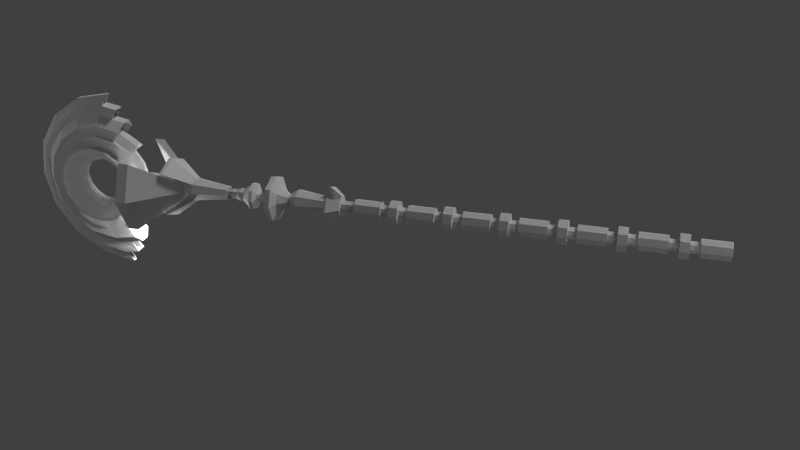 # Source: Strahlenkanone.blend  (saved by Blender 2.71.0; exported with 4.5.12 LTS)
import bpy
from mathutils import Matrix  # noqa: F401  (used for matrix-valued properties, if any)

bpy.ops.wm.read_factory_settings(use_empty=True)
scene = bpy.context.scene
scene.name = 'Scene'

# ---- collections
col_collection_1 = bpy.data.collections.new('Collection 1'); scene.collection.children.link(col_collection_1)

# ---- world
world_world = bpy.data.worlds.new('World'); scene.world = world_world
world_world.color = (0.05088, 0.05088, 0.05088)
world_world.use_sun_shadow = False
world_world.sun_shadow_jitter_overblur = 0.0
world_world.cycles.sampling_method = 'MANUAL'
world_world.cycles.sample_map_resolution = 256

# ---- cameras
cam_camera = bpy.data.cameras.new('Camera')
cam_camera.clip_end = 100.0
cam_camera.lens = 35.0
cam_camera.sensor_width = 32.0
cam_camera.sensor_height = 18.0
cam_camera.ortho_scale = 7.314
cam_camera.dof.focus_distance = 0.0
cam_camera.dof.aperture_fstop = 128.0

# ---- lights
light_lamp_010 = bpy.data.lights.new('Lamp.010', 'POINT')
light_lamp_010.transmission_factor = 0.0
light_lamp_010.cutoff_distance = 30.0
light_lamp_010.energy = 100.0
light_lamp_010.shadow_buffer_clip_start = 1.001
light_lamp_010.shadow_soft_size = 0.1
light_lamp_010.shadow_maximum_resolution = 0.006
light_lamp_010.use_absolute_resolution = True
light_lamp_010.cycles.use_multiple_importance_sampling = False
light_lamp_009 = bpy.data.lights.new('Lamp.009', 'POINT')
light_lamp_009.transmission_factor = 0.0
light_lamp_009.cutoff_distance = 30.0
light_lamp_009.energy = 100.0
light_lamp_009.shadow_buffer_clip_start = 1.001
light_lamp_009.shadow_soft_size = 0.1
light_lamp_009.shadow_maximum_resolution = 0.006
light_lamp_009.use_absolute_resolution = True
light_lamp_009.cycles.use_multiple_importance_sampling = False
light_lamp_008 = bpy.data.lights.new('Lamp.008', 'POINT')
light_lamp_008.transmission_factor = 0.0
light_lamp_008.cutoff_distance = 30.0
light_lamp_008.energy = 100.0
light_lamp_008.shadow_buffer_clip_start = 1.001
light_lamp_008.shadow_soft_size = 0.1
light_lamp_008.shadow_maximum_resolution = 0.006
light_lamp_008.use_absolute_resolution = True
light_lamp_008.cycles.use_multiple_importance_sampling = False
light_lamp_007 = bpy.data.lights.new('Lamp.007', 'POINT')
light_lamp_007.transmission_factor = 0.0
light_lamp_007.cutoff_distance = 30.0
light_lamp_007.energy = 100.0
light_lamp_007.shadow_buffer_clip_start = 1.001
light_lamp_007.shadow_soft_size = 0.1
light_lamp_007.shadow_maximum_resolution = 0.006
light_lamp_007.use_absolute_resolution = True
light_lamp_007.cycles.use_multiple_importance_sampling = False
light_lamp_006 = bpy.data.lights.new('Lamp.006', 'POINT')
light_lamp_006.transmission_factor = 0.0
light_lamp_006.cutoff_distance = 30.0
light_lamp_006.energy = 100.0
light_lamp_006.shadow_buffer_clip_start = 1.001
light_lamp_006.shadow_soft_size = 0.1
light_lamp_006.shadow_maximum_resolution = 0.006
light_lamp_006.use_absolute_resolution = True
light_lamp_006.cycles.use_multiple_importance_sampling = False
light_lamp_005 = bpy.data.lights.new('Lamp.005', 'POINT')
light_lamp_005.transmission_factor = 0.0
light_lamp_005.cutoff_distance = 30.0
light_lamp_005.energy = 100.0
light_lamp_005.shadow_buffer_clip_start = 1.001
light_lamp_005.shadow_soft_size = 0.1
light_lamp_005.shadow_maximum_resolution = 0.006
light_lamp_005.use_absolute_resolution = True
light_lamp_005.cycles.use_multiple_importance_sampling = False
light_lamp_004 = bpy.data.lights.new('Lamp.004', 'POINT')
light_lamp_004.transmission_factor = 0.0
light_lamp_004.cutoff_distance = 30.0
light_lamp_004.energy = 100.0
light_lamp_004.shadow_buffer_clip_start = 1.001
light_lamp_004.shadow_soft_size = 0.1
light_lamp_004.shadow_maximum_resolution = 0.006
light_lamp_004.use_absolute_resolution = True
light_lamp_004.cycles.use_multiple_importance_sampling = False
light_lamp_003 = bpy.data.lights.new('Lamp.003', 'POINT')
light_lamp_003.transmission_factor = 0.0
light_lamp_003.cutoff_distance = 30.0
light_lamp_003.energy = 100.0
light_lamp_003.shadow_buffer_clip_start = 1.001
light_lamp_003.shadow_soft_size = 0.1
light_lamp_003.shadow_maximum_resolution = 0.006
light_lamp_003.use_absolute_resolution = True
light_lamp_003.cycles.use_multiple_importance_sampling = False
light_lamp_002 = bpy.data.lights.new('Lamp.002', 'SUN')
light_lamp_002.transmission_factor = 0.0
light_lamp_002.cutoff_distance = 30.0
light_lamp_002.angle = 0.1993
light_lamp_002.energy = 1.0
light_lamp_002.shadow_buffer_clip_start = 1.001
light_lamp_002.shadow_soft_size = 0.1
light_lamp_002.shadow_cascade_max_distance = 1000.0
light_lamp_002.cycles.use_multiple_importance_sampling = False
light_lamp_001 = bpy.data.lights.new('Lamp.001', 'POINT')
light_lamp_001.transmission_factor = 0.0
light_lamp_001.cutoff_distance = 30.0
light_lamp_001.energy = 100.0
light_lamp_001.shadow_buffer_clip_start = 1.001
light_lamp_001.shadow_soft_size = 0.1
light_lamp_001.shadow_maximum_resolution = 0.006
light_lamp_001.use_absolute_resolution = True
light_lamp_001.cycles.use_multiple_importance_sampling = False
light_lamp = bpy.data.lights.new('Lamp', 'POINT')
light_lamp.transmission_factor = 0.0
light_lamp.cutoff_distance = 30.0
light_lamp.energy = 100.0
light_lamp.shadow_buffer_clip_start = 1.001
light_lamp.shadow_soft_size = 0.1
light_lamp.shadow_maximum_resolution = 0.006
light_lamp.use_absolute_resolution = True
light_lamp.cycles.use_multiple_importance_sampling = False

# ---- meshes
me_cube_001 = bpy.data.meshes.new('Cube.001')
me_cube_001.from_pydata([(1.926, 0.3381, 7.549), (1.926, 0.3381, 8.04), (1.926, -0.1524, 8.04), (1.926, -0.1524, 7.549), (1.926, -0.254, 7.795), (1.926, 0.09285, 7.448), (1.926, 0.09285, 8.142), (1.926, 0.4397, 7.795), (4.588, 0.1752, 7.712), (2.943, -0.02143, 7.909), (2.943, 0.2071, 7.909), (2.943, -0.06877, 7.795), (2.943, 0.09285, 7.633), (2.943, 0.2071, 7.681), (2.943, 0.09285, 7.956), (2.943, 0.2545, 7.795), (2.943, -0.02143, 7.68), (2.943, 0.006248, 7.881), (2.943, 0.2153, 7.795), (2.943, 0.1794, 7.881), (2.943, 0.09285, 7.917), (2.943, -0.02962, 7.795), (2.943, 0.006248, 7.708), (2.943, 0.09285, 7.672), (2.943, 0.1794, 7.708), (0.447, -1.324, 7.795), (0.447, -0.9091, 8.797), (0.447, -0.9091, 6.793), (0.447, 1.51, 7.795), (0.447, 1.095, 8.797), (0.447, 1.095, 6.793), (0.134, -0.9091, 8.797), (0.134, -1.324, 7.795), (0.134, -0.9091, 6.793), (0.134, 1.51, 7.795), (0.134, 1.095, 6.793), (0.134, 1.095, 8.797), (1.456, 0.3381, 8.04), (1.456, 0.3381, 7.549), (1.456, 0.4397, 7.795), (1.456, -0.1524, 7.549), (1.456, -0.254, 7.795), (1.456, -0.1524, 8.04), (1.138, 0.09285, 8.671), (1.138, -0.5268, 8.414), (1.138, -0.5268, 7.175), (1.138, 0.7125, 8.414), (1.138, 0.09285, 6.918), (1.138, 0.7125, 7.175), (1.237, 0.09285, 8.671), (1.237, 0.09285, 6.918), (1.237, -0.5268, 7.175), (1.237, -0.5268, 8.414), (1.237, 0.7125, 8.414), (1.237, 0.7125, 7.175), (1.627, 0.3381, 7.549), (1.627, 0.09285, 7.448), (1.627, 0.3381, 8.04), (1.627, 0.4397, 7.795), (1.627, -0.1524, 7.549), (1.627, -0.1524, 8.04), (1.627, 0.09285, 8.142), (1.627, -0.254, 7.795), (-0.2206, 0.3729, 7.795), (-0.06602, 0.09285, 8.142), (-0.06602, 0.09285, 7.448), (-0.2206, -0.1872, 7.795), (-0.2096, -0.1524, 7.549), (-0.2096, -0.1524, 8.04), (-0.2096, 0.3381, 8.04), (-0.2096, 0.3381, 7.549), (4.588, 0.1752, 7.877), (4.588, 0.01047, 7.877), (4.588, 0.01047, 7.712), (4.588, -0.02364, 7.795), (4.588, 0.09285, 7.678), (4.588, 0.09285, 7.911), (4.588, 0.2093, 7.795), (3.783, 0.3559, 8.058), (3.783, 0.4649, 7.795), (3.783, 0.3559, 7.532), (3.783, 0.09285, 7.423), (3.783, -0.1702, 7.532), (3.783, 0.09285, 8.167), (3.783, -0.1702, 8.058), (3.783, -0.2792, 7.795), (16.44, 0.207, 7.681), (16.44, 0.207, 7.909), (16.44, -0.02135, 7.909), (16.44, -0.02135, 7.681), (16.44, -0.06865, 7.795), (16.44, 0.09284, 7.633), (16.44, 0.1752, 7.712), (16.44, 0.09284, 7.956), (16.44, 0.2543, 7.795), (16.44, 0.1752, 7.877), (16.44, 0.01047, 7.877), (16.44, 0.01047, 7.712), (16.44, -0.02365, 7.795), (16.44, 0.09284, 7.678), (16.44, 0.09284, 7.911), (16.44, 0.2093, 7.795), (4.807, -0.02135, 7.909), (4.807, 0.09285, 7.956), (4.807, 0.09285, 7.633), (4.807, -0.02135, 7.681), (4.807, -0.06865, 7.795), (4.807, 0.207, 7.681), (4.807, 0.2543, 7.795), (4.807, 0.207, 7.909), (6.341, -0.02135, 7.909), (6.341, 0.09285, 7.633), (6.341, -0.06865, 7.795), (6.341, 0.2543, 7.795), (6.341, 0.09285, 7.956), (6.341, -0.02135, 7.681), (6.341, 0.207, 7.681), (6.341, 0.207, 7.909), (5.242, -0.02135, 7.909), (5.242, 0.09285, 7.633), (5.242, -0.06865, 7.795), (5.242, 0.2543, 7.795), (5.242, 0.09285, 7.956), (5.242, -0.02135, 7.681), (5.242, 0.207, 7.681), (5.242, 0.207, 7.909), (6.122, -0.05336, 7.941), (6.122, 0.09285, 8.002), (6.122, 0.09285, 7.588), (6.122, -0.05336, 7.649), (6.122, -0.1139, 7.795), (6.122, 0.2391, 7.649), (6.122, 0.2996, 7.795), (6.122, 0.2391, 7.941), (6.341, -0.1153, 8.003), (6.341, 0.09285, 7.5), (6.341, -0.2015, 7.795), (6.341, 0.3872, 7.795), (6.341, 0.09285, 8.089), (6.341, -0.1153, 7.587), (6.341, 0.301, 7.587), (6.341, 0.301, 8.003), (5.967, -0.2889, 8.177), (5.967, 0.09285, 8.335), (5.967, 0.09285, 7.255), (5.967, -0.2889, 7.413), (5.967, -0.447, 7.795), (5.967, 0.4746, 7.413), (5.967, 0.6327, 7.795), (5.967, 0.4746, 8.177), (6.029, -0.2889, 8.177), (6.029, 0.09285, 7.255), (6.029, -0.447, 7.795), (6.029, 0.6327, 7.795), (6.029, 0.09285, 8.335), (6.029, -0.2889, 7.413), (6.029, 0.4746, 7.413), (6.029, 0.4746, 8.177), (3.84, 0.2082, 7.91), (4.015, 0.2076, 7.91), (3.84, 0.2082, 7.679), (4.015, 0.2076, 7.68), (3.84, -0.02252, 7.91), (4.015, -0.02193, 7.91), (3.84, 0.256, 7.795), (4.015, 0.2552, 7.795), (3.84, 0.09285, 7.632), (4.015, 0.09285, 7.632), (3.84, -0.02252, 7.679), (4.015, -0.02193, 7.68), (3.84, 0.09285, 7.958), (4.015, 0.09285, 7.957), (3.84, -0.0703, 7.795), (4.015, -0.06947, 7.795), (3.913, 0.1714, 7.873), (3.942, 0.171, 7.873), (3.913, 0.1714, 7.716), (3.942, 0.171, 7.717), (3.913, 0.01426, 7.873), (3.942, 0.01466, 7.873), (3.913, 0.204, 7.795), (3.942, 0.2034, 7.795), (3.913, 0.09285, 7.684), (3.942, 0.09285, 7.684), (3.913, 0.01426, 7.716), (3.942, 0.01466, 7.717), (3.913, 0.09285, 7.906), (3.942, 0.09285, 7.905), (3.913, -0.01829, 7.795), (3.942, -0.01772, 7.795), (4.187, -0.1636, 7.538), (4.523, -0.1632, 7.539), (4.187, 0.09285, 8.158), (4.523, 0.09285, 8.157), (4.523, 0.3489, 7.539), (4.187, 0.3493, 7.538), (4.523, 0.3489, 8.051), (4.187, 0.3493, 8.051), (4.523, -0.1632, 8.051), (4.187, -0.1636, 8.051), (4.523, 0.09285, 7.433), (4.187, 0.09285, 7.432), (4.523, -0.2693, 7.795), (4.187, -0.2699, 7.795), (4.523, 0.455, 7.795), (4.187, 0.4556, 7.795), (4.28, -0.3716, 7.33), (4.431, -0.3708, 7.331), (4.28, 0.09284, 8.452), (4.431, 0.09284, 8.45), (4.431, 0.5565, 7.331), (4.28, 0.5573, 7.33), (4.431, 0.5565, 8.258), (4.28, 0.5573, 8.259), (4.431, -0.3708, 8.258), (4.28, -0.3716, 8.259), (4.431, 0.09285, 7.139), (4.28, 0.09285, 7.138), (4.431, -0.5628, 7.795), (4.28, -0.5639, 7.795), (4.431, 0.7485, 7.795), (4.28, 0.7496, 7.795), (3.698, 0.4896, 7.795), (3.698, 0.09285, 7.398), (3.698, -0.1877, 7.514), (3.698, 0.09285, 8.192), (3.698, -0.3039, 7.795), (3.698, 0.3734, 8.075), (3.698, 0.3734, 7.514), (3.698, -0.1877, 8.075), (3.437, 0.2751, 7.795), (3.437, 0.09285, 7.613), (3.437, -0.03604, 7.666), (3.437, 0.09285, 7.977), (3.437, -0.08942, 7.795), (3.437, 0.2217, 7.924), (3.437, 0.2217, 7.666), (3.437, -0.03604, 7.924), (3.316, 0.2845, 7.795), (3.316, 0.09285, 7.603), (3.316, -0.0427, 7.659), (3.316, 0.09285, 7.986), (3.316, -0.09885, 7.795), (3.316, 0.2284, 7.93), (3.316, 0.2284, 7.659), (3.316, -0.0427, 7.93), (2.942, 0.2936, 7.795), (2.942, 0.09285, 7.594), (2.942, -0.04912, 7.653), (2.942, 0.09285, 7.996), (2.942, -0.1079, 7.795), (2.942, 0.2348, 7.937), (2.942, 0.2348, 7.653), (2.942, -0.04912, 7.937), (3.199, 0.236, 7.795), (3.199, 0.09285, 7.652), (3.199, -0.008363, 7.694), (3.199, 0.09285, 7.938), (3.199, -0.05029, 7.795), (3.199, 0.1941, 7.896), (3.199, 0.1941, 7.694), (3.199, -0.008363, 7.896), (3.111, 0.2428, 7.795), (3.111, 0.09285, 7.645), (3.111, -0.01315, 7.689), (3.111, 0.09285, 7.945), (3.111, -0.05706, 7.795), (3.111, 0.1988, 7.901), (3.111, 0.1988, 7.689), (3.111, -0.01315, 7.901), (3.922, 0.1362, 7.838), (3.922, 0.1362, 7.751), (3.922, 0.04945, 7.838), (3.922, 0.1542, 7.795), (3.922, 0.09285, 7.733), (3.922, 0.04945, 7.751), (3.922, 0.09285, 7.856), (3.922, 0.03148, 7.795), (4.027, 0.1362, 7.838), (4.027, 0.1362, 7.751), (4.027, 0.04945, 7.838), (4.027, 0.1542, 7.795), (4.027, 0.09285, 7.733), (4.027, 0.04945, 7.751), (4.027, 0.09285, 7.856), (4.027, 0.03148, 7.795), (2.418, -0.02143, 7.909), (2.418, 0.2071, 7.909), (2.418, -0.06877, 7.795), (2.418, 0.09285, 7.633), (2.418, 0.2071, 7.681), (2.418, 0.09285, 7.956), (2.418, 0.2545, 7.795), (2.418, -0.02143, 7.68), (2.419, 0.006248, 7.881), (2.419, 0.2153, 7.795), (2.419, 0.1794, 7.881), (2.419, 0.09285, 7.917), (2.419, -0.02962, 7.795), (2.419, 0.006249, 7.708), (2.419, 0.09285, 7.672), (2.419, 0.1794, 7.708), (0.01602, 0.606, 7.792), (-0.0654, 0.606, 8.202), (-0.2972, 0.606, 8.549), (-0.6442, 0.606, 8.78), (-1.054, 0.606, 8.862), (-1.463, 0.606, 8.78), (-1.81, 0.606, 8.549), (-2.042, 0.606, 8.202), (-2.123, 0.606, 7.792), (-2.042, 0.606, 7.383), (-1.81, 0.606, 7.036), (-1.463, 0.606, 6.804), (-1.054, 0.606, 6.723), (-0.6442, 0.606, 6.804), (-0.2972, 0.606, 7.036), (-0.0654, 0.606, 7.383), (-0.008183, 0.606, 7.359), (-0.2534, 0.606, 6.992), (-0.6205, 0.606, 6.747), (-1.054, 0.606, 6.661), (-1.486, 0.606, 6.747), (-1.854, 0.606, 6.992), (-2.099, 0.606, 7.359), (-2.185, 0.606, 7.792), (-2.099, 0.606, 8.225), (-1.854, 0.606, 8.592), (-1.486, 0.606, 8.838), (-1.054, 0.606, 8.924), (-0.6205, 0.606, 8.838), (-0.2534, 0.606, 8.592), (-0.008183, 0.606, 8.225), (0.07794, 0.606, 7.792), (-0.2913, 0.3387, 7.792), (-0.3493, 0.3387, 8.084), (-0.5145, 0.3387, 8.331), (-0.7618, 0.3387, 8.496), (-1.054, 0.3387, 8.555), (-1.345, 0.3387, 8.496), (-1.592, 0.3387, 8.331), (-1.758, 0.3387, 8.084), (-1.816, 0.3387, 7.792), (-1.758, 0.3387, 7.501), (-1.592, 0.3387, 7.253), (-1.345, 0.3387, 7.088), (-1.054, 0.3387, 7.03), (-0.7618, 0.3387, 7.088), (-0.5145, 0.3387, 7.253), (-0.3493, 0.3387, 7.501), (-0.1576, 0.387, 7.421), (-0.3678, 0.387, 7.107), (-0.6824, 0.387, 6.896), (-1.054, 0.387, 6.823), (-1.425, 0.387, 6.896), (-1.739, 0.387, 7.107), (-1.949, 0.387, 7.421), (-2.023, 0.387, 7.792), (-1.949, 0.387, 8.163), (-1.739, 0.387, 8.478), (-1.425, 0.387, 8.688), (-1.054, 0.387, 8.762), (-0.6824, 0.387, 8.688), (-0.3678, 0.387, 8.478), (-0.1576, 0.387, 8.163), (-0.08381, 0.387, 7.792), (-0.2913, -0.1384, 7.792), (-0.3493, -0.1384, 8.084), (-0.5145, -0.1384, 8.331), (-0.7618, -0.1384, 8.496), (-1.054, -0.1384, 8.555), (-1.345, -0.1384, 8.496), (-1.592, -0.1384, 8.331), (-1.758, -0.1384, 8.084), (-1.816, -0.1384, 7.792), (-1.758, -0.1384, 7.501), (-1.592, -0.1384, 7.253), (-1.345, -0.1384, 7.088), (-1.054, -0.1384, 7.03), (-0.7618, -0.1384, 7.088), (-0.5145, -0.1384, 7.253), (-0.3493, -0.1384, 7.501), (-0.1576, -0.1867, 7.421), (-0.3678, -0.1867, 7.107), (-0.6824, -0.1867, 6.896), (-1.054, -0.1867, 6.823), (-1.425, -0.1867, 6.896), (-1.739, -0.1867, 7.107), (-1.949, -0.1867, 7.421), (-2.023, -0.1867, 7.792), (-1.949, -0.1867, 8.163), (-1.739, -0.1867, 8.478), (-1.425, -0.1867, 8.688), (-1.054, -0.1867, 8.762), (-0.6824, -0.1867, 8.688), (-0.3678, -0.1867, 8.478), (-0.1576, -0.1867, 8.163), (-0.08381, -0.1867, 7.792), (0.02049, -0.4449, 7.792), (-0.06126, -0.4449, 8.203), (-0.2941, -0.4449, 8.552), (-0.6425, -0.4449, 8.785), (-1.054, -0.4449, 8.866), (-1.465, -0.4449, 8.785), (-1.813, -0.4449, 8.552), (-2.046, -0.4449, 8.203), (-2.127, -0.4449, 7.792), (-2.046, -0.4449, 7.381), (-1.813, -0.4449, 7.033), (-1.465, -0.4449, 6.8), (-1.054, -0.4449, 6.718), (-0.6425, -0.4449, 6.8), (-0.2941, -0.4449, 7.033), (-0.06126, -0.4449, 7.381), (-0.003811, -0.4449, 7.357), (-0.2501, -0.4449, 6.989), (-0.6187, -0.4449, 6.743), (-1.054, -0.4449, 6.656), (-1.488, -0.4449, 6.743), (-1.857, -0.4449, 6.989), (-2.103, -0.4449, 7.357), (-2.19, -0.4449, 7.792), (-2.103, -0.4449, 8.227), (-1.857, -0.4449, 8.596), (-1.488, -0.4449, 8.842), (-1.054, -0.4449, 8.928), (-0.6187, -0.4449, 8.842), (-0.2501, -0.4449, 8.596), (-0.003811, -0.4449, 8.227), (0.08267, -0.4449, 7.792), (-0.2462, -0.3158, 8.6), (-1.054, -0.3158, 6.651), (-1.49, -0.3158, 6.738), (-1.861, -0.3158, 6.985), (-2.108, -0.3158, 7.355), (-2.195, -0.3158, 7.792), (-2.108, -0.3158, 8.229), (-0.6166, -0.3158, 8.847), (-0.6166, -0.3158, 6.738), (-0.2462, -0.3158, 6.985), (-1.054, -0.3158, 8.934), (-1.49, -0.3158, 8.847), (0.001253, -0.3158, 7.355), (0.08816, -0.3158, 7.792), (-1.861, -0.3158, 8.6), (0.001252, -0.3158, 8.229), (-1.489, 0.4965, 6.74), (-1.054, 0.4965, 6.653), (-0.248, 0.4965, 8.598), (-0.6176, 0.4965, 8.845), (-0.6176, 0.4965, 6.74), (-0.248, 0.4965, 6.987), (-1.054, 0.4965, 8.931), (-1.489, 0.4965, 8.845), (-0.001116, 0.4965, 7.356), (0.08559, 0.4965, 7.792), (-1.859, 0.4965, 8.598), (-2.106, 0.4965, 8.228), (-2.193, 0.4965, 7.792), (-2.106, 0.4965, 7.356), (-0.001117, 0.4965, 8.228), (-1.859, 0.4965, 6.987), (-1.949, 0.3541, 7.421), (-1.949, -0.1538, 7.421), (-2.023, -0.1538, 7.792), (-2.023, 0.3541, 7.792), (-1.949, 0.3541, 8.163), (-1.949, -0.1538, 8.163), (-1.739, -0.1538, 8.478), (-1.739, 0.3541, 8.478), (-1.425, 0.3541, 8.688), (-1.425, -0.1538, 8.688), (-1.054, -0.1538, 8.762), (-1.054, 0.3541, 8.762), (-1.739, -0.1538, 7.107), (-1.739, 0.3541, 7.107), (-1.425, 0.3541, 6.896), (-1.425, -0.1538, 6.896), (-0.3678, 0.3541, 8.478), (-0.3678, -0.1538, 8.478), (-1.054, -0.1538, 6.823), (-1.054, 0.3541, 6.823), (-0.6824, 0.3541, 6.896), (-0.6824, -0.1538, 6.896), (-0.6824, -0.1538, 8.688), (-0.6824, 0.3541, 8.688), (-0.3678, -0.1538, 7.107), (-0.3678, 0.3541, 7.107), (-2.302, 0.485, 7.23), (-2.302, -0.2848, 7.23), (-2.414, -0.2848, 7.792), (-2.414, 0.485, 7.792), (-2.302, 0.485, 8.355), (-2.302, -0.2848, 8.355), (-1.983, -0.2848, 8.831), (-1.983, 0.485, 8.831), (-1.506, 0.485, 9.15), (-1.506, -0.2848, 9.15), (-0.944, -0.2848, 9.262), (-0.944, 0.485, 9.262), (-1.983, -0.2848, 6.753), (-1.983, 0.485, 6.753), (-1.506, 0.485, 6.435), (-1.506, -0.2848, 6.435), (0.09518, 0.485, 8.831), (0.09518, -0.2848, 8.831), (-0.944, -0.2848, 6.323), (-0.944, 0.485, 6.323), (-0.3816, 0.485, 6.435), (-0.3816, -0.2848, 6.435), (-0.3816, -0.2848, 9.15), (-0.3816, 0.485, 9.15), (0.09518, -0.2848, 6.753), (0.09518, 0.485, 6.753), (-0.08381, -0.09758, 7.792), (-0.08381, 0.2978, 7.792), (-0.1576, 0.2978, 7.421), (-0.1576, -0.09757, 7.421), (-0.1576, -0.09757, 8.163), (-0.1576, 0.2978, 8.163), (-0.3678, -0.09757, 8.478), (-0.3678, 0.2978, 8.478), (-0.3678, 0.2978, 7.107), (-0.3678, -0.09757, 7.107), (-2.302, -0.1995, 7.23), (-2.302, 0.3998, 7.23), (-2.414, 0.3998, 7.792), (-2.414, -0.1995, 7.792), (-2.302, -0.1995, 8.355), (-2.302, 0.3998, 8.355), (-1.983, 0.3997, 8.831), (-1.983, -0.1995, 8.831), (-1.506, -0.1995, 9.15), (-1.506, 0.3997, 9.15), (-0.944, 0.3997, 9.262), (-0.944, -0.1995, 9.262), (-1.983, 0.3998, 6.753), (-1.983, -0.1995, 6.753), (-1.506, -0.1995, 6.435), (-1.506, 0.3998, 6.435), (0.09518, -0.1995, 8.831), (0.09518, 0.3997, 8.831), (-0.944, 0.3997, 6.323), (-0.944, -0.1995, 6.323), (-0.3816, -0.1995, 6.435), (-0.3816, 0.3997, 6.435), (-0.3816, 0.3997, 9.15), (-0.3816, -0.1995, 9.15), (0.09518, 0.3997, 6.753), (0.09518, -0.1995, 6.753), (-2.465, -0.2614, 7.114), (-2.465, 0.4617, 7.114), (-2.6, 0.4617, 7.792), (-2.6, -0.2614, 7.792), (-2.465, -0.2614, 8.471), (-2.465, 0.4617, 8.471), (-2.08, 0.4617, 9.046), (-2.08, -0.2614, 9.046), (-1.505, -0.2614, 9.431), (-1.505, 0.4617, 9.431), (-0.8262, 0.4617, 9.566), (-0.8262, -0.2615, 9.566), (-2.08, 0.4617, 6.538), (-2.08, -0.2614, 6.538), (-1.505, -0.2614, 6.154), (-1.505, 0.4617, 6.154), (-0.8262, 0.4617, 6.019), (-0.8262, -0.2614, 6.019), (-0.1475, -0.2614, 6.154), (-0.1475, 0.4617, 6.154), (-0.1475, 0.4617, 9.431), (-0.1475, -0.2615, 9.431), (0.01542, 0.1752, 7.792), (0.01542, 0.02507, 7.792), (-0.06864, 0.02507, 7.37), (-0.06864, 0.1752, 7.37), (-0.06864, 0.1752, 8.215), (-0.06864, 0.02507, 8.215), (-0.308, 0.1752, 8.573), (-0.308, 0.02507, 8.573), (-0.308, 0.02508, 7.011), (-0.308, 0.1752, 7.011), (0.2193, 0.2138, 8.976), (0.2193, -0.01363, 8.976), (-0.3237, 0.2139, 6.246), (-0.3237, -0.01361, 6.246), (-0.3237, -0.01362, 9.338), (-0.3237, 0.2138, 9.338), (0.2193, -0.01362, 6.609), (0.2193, 0.2139, 6.609), (-2.696, 0.2374, 7.019), (-2.696, -0.0371, 7.019), (-2.85, -0.0371, 7.792), (-2.85, 0.2374, 7.792), (-2.696, 0.2374, 8.565), (-2.696, -0.0371, 8.565), (-2.258, -0.03711, 9.22), (-2.258, 0.2374, 9.22), (-1.603, 0.2374, 9.658), (-1.603, -0.03712, 9.658), (-0.8301, -0.03714, 9.812), (-0.8301, 0.2374, 9.812), (-2.258, -0.0371, 6.364), (-2.258, 0.2374, 6.364), (-1.603, 0.2374, 5.926), (-1.603, -0.03711, 5.926), (-0.8301, -0.03712, 5.773), (-0.8301, 0.2374, 5.773), (-0.05714, 0.2374, 5.926), (-0.05714, -0.03713, 5.926), (-0.05715, -0.03715, 9.658), (-0.05714, 0.2374, 9.658), (-0.4436, 0.2374, 5.849), (-0.4436, -0.03712, 5.849), (-0.4436, 0.2374, 9.735), (-0.4436, -0.03714, 9.735), (-2.852, 0.2585, 6.9), (-2.852, -0.05821, 6.9), (-3.029, -0.05821, 7.792), (-3.029, 0.2585, 7.792), (-2.852, 0.2585, 8.684), (-2.852, -0.05822, 8.684), (-2.347, -0.05823, 9.44), (-2.347, 0.2585, 9.44), (-1.591, 0.2585, 9.945), (-1.591, -0.05824, 9.945), (-0.6988, -0.05826, 10.12), (-0.6988, 0.2585, 10.12), (-2.347, -0.05822, 6.144), (-2.347, 0.2585, 6.144), (-1.591, 0.2585, 5.639), (-1.591, -0.05823, 5.639), (-0.6988, -0.05824, 5.462), (-0.6988, 0.2585, 5.462), (-0.2529, 0.2585, 5.55), (-0.2529, -0.05825, 5.55), (-0.2529, 0.2585, 10.03), (-0.2529, -0.05826, 10.03), (-0.9508, -0.4449, 8.846), (-0.9448, -0.4449, 8.907), (-2.852, -0.01087, 6.9), (-2.852, 0.2113, 6.9), (-3.029, 0.2113, 7.792), (-3.029, -0.01087, 7.792), (-2.852, -0.01089, 8.684), (-2.852, 0.2112, 8.684), (-2.347, 0.2112, 9.44), (-2.347, -0.0109, 9.44), (-1.591, -0.01093, 9.945), (-1.591, 0.2112, 9.945), (-0.6988, 0.2112, 10.12), (-0.6988, -0.01096, 10.12), (-2.347, 0.2113, 6.144), (-2.347, -0.01088, 6.144), (-1.591, -0.0109, 5.639), (-1.591, 0.2112, 5.639), (-0.6988, 0.2112, 5.462), (-0.6988, -0.01093, 5.462), (-2.973, 0.03311, 6.774), (-2.973, 0.1673, 6.774), (-3.175, 0.1673, 7.792), (-3.175, 0.03311, 7.792), (-2.973, 0.03311, 8.811), (-2.973, 0.1672, 8.811), (-2.396, 0.1672, 9.674), (-2.396, 0.03309, 9.674), (-1.533, 0.03308, 10.25), (-1.533, 0.1672, 10.25), (-0.5142, 0.1672, 10.45), (-0.5142, 0.03306, 10.45), (-2.396, 0.1672, 5.911), (-2.396, 0.03311, 5.911), (-1.533, 0.0331, 5.334), (-1.533, 0.1672, 5.334), (-0.5142, 0.1672, 5.131), (-0.5142, 0.03308, 5.131), (-0.7883, 0.03188, 7.188), (-0.7883, 0.1684, 7.188), (-0.576, 0.1684, 8.255), (-0.576, 0.03187, 8.255), (-0.7883, 0.03187, 8.397), (-0.7883, 0.1684, 8.397), (-1.501, 0.1684, 8.255), (-1.501, 0.03188, 8.255), (-0.576, 0.1684, 7.33), (-0.576, 0.03188, 7.33), (-0.4342, 0.03188, 7.542), (-0.4342, 0.1684, 7.542), (-1.643, 0.1684, 8.043), (-1.643, 0.03188, 8.043), (-1.693, 0.03188, 7.792), (-1.693, 0.1684, 7.792), (-1.039, 0.1684, 7.138), (-1.039, 0.03188, 7.138), (-0.4342, 0.03188, 8.043), (-0.4342, 0.1684, 8.043), (-0.3844, 0.1684, 7.792), (-0.3844, 0.03188, 7.792), (-1.289, 0.03188, 7.188), (-1.289, 0.1684, 7.188), (-1.501, 0.1684, 7.33), (-1.501, 0.03188, 7.33), (-1.289, 0.1684, 8.397), (-1.289, 0.03188, 8.397), (-1.039, 0.1684, 8.447), (-1.039, 0.03188, 8.447), (-1.643, 0.1684, 7.542), (-1.643, 0.03188, 7.542), (-0.6988, 0.1643, 5.462), (-0.2529, 0.03601, 5.55), (5.058, -0.2541, 7.795), (5.058, -0.1525, 8.04), (5.058, 0.09285, 7.448), (5.058, -0.1525, 7.549), (5.058, 0.09285, 8.142), (5.058, 0.3382, 8.04), (5.058, 0.3382, 7.549), (5.058, 0.4398, 7.795), (6.735, -0.02135, 7.909), (7.481, -0.02135, 7.909), (8.227, -0.02135, 7.909), (8.973, -0.02135, 7.909), (9.72, -0.02135, 7.909), (10.47, -0.02135, 7.909), (11.21, -0.02135, 7.909), (11.96, -0.02135, 7.909), (12.7, -0.02135, 7.909), (13.45, -0.02135, 7.909), (14.2, -0.02135, 7.909), (14.94, -0.02135, 7.909), (15.69, -0.02135, 7.909), (6.735, 0.09285, 7.633), (7.481, 0.09285, 7.633), (8.227, 0.09285, 7.633), (8.973, 0.09284, 7.633), (9.72, 0.09284, 7.633), (10.47, 0.09284, 7.633), (11.21, 0.09284, 7.633), (11.96, 0.09284, 7.633), (12.7, 0.09284, 7.633), (13.45, 0.09284, 7.633), (14.2, 0.09284, 7.633), (14.94, 0.09284, 7.633), (15.69, 0.09284, 7.633), (6.735, -0.06865, 7.795), (7.481, -0.06865, 7.795), (8.227, -0.06865, 7.795), (8.973, -0.06865, 7.795), (9.72, -0.06865, 7.795), (10.47, -0.06865, 7.795), (11.21, -0.06865, 7.795), (11.96, -0.06865, 7.795), (12.7, -0.06865, 7.795), (13.45, -0.06865, 7.795), (14.2, -0.06865, 7.795), (14.94, -0.06865, 7.795), (15.69, -0.06865, 7.795), (6.735, 0.2543, 7.795), (7.481, 0.2543, 7.795), (8.227, 0.2543, 7.795), (8.973, 0.2543, 7.795), (9.72, 0.2543, 7.795), (10.47, 0.2543, 7.795), (11.21, 0.2543, 7.795), (11.96, 0.2543, 7.795), (12.7, 0.2543, 7.795), (13.45, 0.2543, 7.795), (14.2, 0.2543, 7.795), (14.94, 0.2543, 7.795), (15.69, 0.2543, 7.795), (6.735, 0.09285, 7.956), (7.481, 0.09285, 7.956), (8.227, 0.09284, 7.956), (8.973, 0.09284, 7.956), (9.72, 0.09284, 7.956), (10.47, 0.09284, 7.956), (11.21, 0.09284, 7.956), (11.96, 0.09284, 7.956), (12.7, 0.09284, 7.956), (13.45, 0.09284, 7.956), (14.2, 0.09284, 7.956), (14.94, 0.09284, 7.956), (15.69, 0.09284, 7.956), (6.735, -0.02135, 7.681), (7.481, -0.02135, 7.681), (8.227, -0.02135, 7.681), (8.973, -0.02135, 7.681), (9.72, -0.02135, 7.681), (10.47, -0.02135, 7.681), (11.21, -0.02135, 7.681), (11.96, -0.02135, 7.681), (12.7, -0.02135, 7.681), (13.45, -0.02135, 7.681), (14.2, -0.02135, 7.681), (14.94, -0.02135, 7.681), (15.69, -0.02135, 7.681), (6.735, 0.207, 7.681), (7.481, 0.207, 7.681), (8.227, 0.207, 7.681), (8.973, 0.207, 7.681), (9.72, 0.207, 7.681), (10.47, 0.207, 7.681), (11.21, 0.207, 7.681), (11.96, 0.207, 7.681), (12.7, 0.207, 7.681), (13.45, 0.207, 7.681), (14.2, 0.207, 7.681), (14.94, 0.207, 7.681), (15.69, 0.207, 7.681), (6.735, 0.207, 7.909), (7.481, 0.207, 7.909), (8.227, 0.207, 7.909), (8.973, 0.207, 7.909), (9.72, 0.207, 7.909), (10.47, 0.207, 7.909), (11.21, 0.207, 7.909), (11.96, 0.207, 7.909), (12.7, 0.207, 7.909), (13.45, 0.207, 7.909), (14.2, 0.207, 7.909), (14.94, 0.207, 7.909), (15.69, 0.207, 7.909), (16.44, 0.275, 7.613), (16.44, 0.275, 7.977), (16.44, -0.08936, 7.977), (16.44, -0.08936, 7.613), (16.44, -0.1648, 7.795), (16.44, 0.09284, 7.537), (16.44, 0.09284, 8.052), (16.44, 0.3505, 7.795), (6.735, -0.08936, 7.977), (7.481, -0.08936, 7.977), (8.227, -0.08936, 7.977), (8.973, -0.08936, 7.977), (9.72, -0.08936, 7.977), (10.47, -0.08936, 7.977), (11.21, -0.08936, 7.977), (11.96, -0.08936, 7.977), (12.7, -0.08936, 7.977), (13.45, -0.08936, 7.977), (14.2, -0.08936, 7.977), (14.94, -0.08936, 7.977), (15.69, -0.08936, 7.977), (6.735, 0.09285, 7.537), (7.481, 0.09285, 7.537), (8.227, 0.09285, 7.537), (8.973, 0.09285, 7.537), (9.72, 0.09285, 7.537), (10.47, 0.09284, 7.537), (11.21, 0.09284, 7.537), (11.96, 0.09284, 7.537), (12.7, 0.09284, 7.537), (13.45, 0.09284, 7.537), (14.2, 0.09284, 7.537), (14.94, 0.09284, 7.537), (15.69, 0.09284, 7.537), (6.735, -0.1648, 7.795), (7.481, -0.1648, 7.795), (8.227, -0.1648, 7.795), (8.973, -0.1648, 7.795), (9.72, -0.1648, 7.795), (10.47, -0.1648, 7.795), (11.21, -0.1648, 7.795), (11.96, -0.1648, 7.795), (12.7, -0.1648, 7.795), (13.45, -0.1648, 7.795), (14.2, -0.1648, 7.795), (14.94, -0.1648, 7.795), (15.69, -0.1648, 7.795), (6.735, 0.3505, 7.795), (7.481, 0.3505, 7.795), (8.227, 0.3505, 7.795), (8.973, 0.3505, 7.795), (9.72, 0.3505, 7.795), (10.47, 0.3505, 7.795), (11.21, 0.3505, 7.795), (11.96, 0.3505, 7.795), (12.7, 0.3505, 7.795), (13.45, 0.3505, 7.795), (14.2, 0.3505, 7.795), (14.94, 0.3505, 7.795), (15.69, 0.3505, 7.795), (6.735, 0.09285, 8.052), (7.481, 0.09285, 8.052), (8.227, 0.09285, 8.052), (8.973, 0.09285, 8.052), (9.72, 0.09284, 8.052), (10.47, 0.09284, 8.052), (11.21, 0.09284, 8.052), (11.96, 0.09284, 8.052), (12.7, 0.09284, 8.052), (13.45, 0.09284, 8.052), (14.2, 0.09284, 8.052), (14.94, 0.09284, 8.052), (15.69, 0.09284, 8.052), (6.735, -0.08936, 7.613), (7.481, -0.08936, 7.613), (8.227, -0.08936, 7.613), (8.973, -0.08936, 7.613), (9.72, -0.08936, 7.613), (10.47, -0.08936, 7.613), (11.21, -0.08936, 7.613), (11.96, -0.08936, 7.613), (12.7, -0.08936, 7.613), (13.45, -0.08936, 7.613), (14.2, -0.08936, 7.613), (14.94, -0.08936, 7.613), (15.69, -0.08936, 7.613), (6.735, 0.275, 7.613), (7.481, 0.275, 7.613), (8.227, 0.275, 7.613), (8.973, 0.275, 7.613), (9.72, 0.275, 7.613), (10.47, 0.275, 7.613), (11.21, 0.275, 7.613), (11.96, 0.275, 7.613), (12.7, 0.275, 7.613), (13.45, 0.275, 7.613), (14.2, 0.275, 7.613), (14.94, 0.275, 7.613), (15.69, 0.275, 7.613), (6.735, 0.275, 7.977), (7.481, 0.275, 7.977), (8.227, 0.275, 7.977), (8.973, 0.275, 7.977), (9.72, 0.275, 7.977), (10.47, 0.275, 7.977), (11.21, 0.275, 7.977), (11.96, 0.275, 7.977), (12.7, 0.275, 7.977), (13.45, 0.275, 7.977), (14.2, 0.275, 7.977), (14.94, 0.275, 7.977), (15.69, 0.275, 7.977), (16.44, -0.05536, 7.647), (16.44, -0.05536, 7.943), (16.44, -0.1167, 7.795), (16.44, 0.241, 7.943), (16.44, 0.09284, 8.004), (16.44, 0.09284, 7.585), (16.44, 0.3024, 7.795), (16.44, 0.241, 7.647), (15.87, 0.207, 7.681), (15.87, 0.207, 7.909), (15.87, -0.02135, 7.909), (15.87, -0.02135, 7.681), (15.87, -0.06865, 7.795), (15.87, 0.09284, 7.633), (15.87, 0.09284, 7.956), (15.87, 0.2543, 7.795), (15.87, -0.05536, 7.647), (15.87, -0.05536, 7.943), (15.87, -0.1167, 7.795), (15.87, 0.241, 7.943), (15.87, 0.09284, 8.004), (15.87, 0.09284, 7.585), (15.87, 0.3024, 7.795), (15.87, 0.241, 7.647), (15.44, -0.02135, 7.909), (15.19, -0.02135, 7.909), (15.44, 0.09284, 7.633), (15.19, 0.09284, 7.633), (15.44, -0.06865, 7.795), (15.19, -0.06865, 7.795), (15.44, 0.2543, 7.795), (15.19, 0.2543, 7.795), (15.44, 0.09284, 7.956), (15.19, 0.09284, 7.956), (15.44, -0.02135, 7.681), (15.19, -0.02135, 7.681), (15.44, 0.207, 7.681), (15.19, 0.207, 7.681), (15.44, 0.207, 7.909), (15.19, 0.207, 7.909), (13.95, -0.02135, 7.909), (13.7, -0.02135, 7.909), (13.95, 0.09284, 7.633), (13.7, 0.09284, 7.633), (13.95, -0.06865, 7.795), (13.7, -0.06865, 7.795), (13.95, 0.2543, 7.795), (13.7, 0.2543, 7.795), (13.95, 0.09284, 7.956), (13.7, 0.09284, 7.956), (13.95, -0.02135, 7.681), (13.7, -0.02135, 7.681), (13.95, 0.207, 7.681), (13.7, 0.207, 7.681), (13.95, 0.207, 7.909), (13.7, 0.207, 7.909), (12.46, -0.02135, 7.909), (12.21, -0.02135, 7.909), (12.46, 0.09284, 7.633), (12.21, 0.09284, 7.633), (12.46, -0.06865, 7.795), (12.21, -0.06865, 7.795), (12.46, 0.2543, 7.795), (12.21, 0.2543, 7.795), (12.46, 0.09284, 7.956), (12.21, 0.09284, 7.956), (12.46, -0.02135, 7.681), (12.21, -0.02135, 7.681), (12.46, 0.207, 7.681), (12.21, 0.207, 7.681), (12.46, 0.207, 7.909), (12.21, 0.207, 7.909), (10.96, -0.02135, 7.909), (10.71, -0.02135, 7.909), (10.96, 0.09284, 7.633), (10.71, 0.09284, 7.633), (10.96, -0.06865, 7.795), (10.71, -0.06865, 7.795), (10.96, 0.2543, 7.795), (10.71, 0.2543, 7.795), (10.96, 0.09284, 7.956), (10.71, 0.09284, 7.956), (10.96, -0.02135, 7.681), (10.71, -0.02135, 7.681), (10.96, 0.207, 7.681), (10.71, 0.207, 7.681), (10.96, 0.207, 7.909), (10.71, 0.207, 7.909), (9.471, -0.02135, 7.909), (9.222, -0.02135, 7.909), (9.471, 0.09284, 7.633), (9.222, 0.09284, 7.633), (9.471, -0.06865, 7.795), (9.222, -0.06865, 7.795), (9.471, 0.2543, 7.795), (9.222, 0.2543, 7.795), (9.471, 0.09284, 7.956), (9.222, 0.09284, 7.956), (9.471, -0.02135, 7.681), (9.222, -0.02135, 7.681), (9.471, 0.207, 7.681), (9.222, 0.207, 7.681), (9.471, 0.207, 7.909), (9.222, 0.207, 7.909), (7.978, -0.02135, 7.909), (7.73, -0.02135, 7.909), (7.978, 0.09285, 7.633), (7.73, 0.09285, 7.633), (7.978, -0.06865, 7.795), (7.73, -0.06865, 7.795), (7.978, 0.2543, 7.795), (7.73, 0.2543, 7.795), (7.978, 0.09285, 7.956), (7.73, 0.09285, 7.956), (7.978, -0.02135, 7.681), (7.73, -0.02135, 7.681), (7.978, 0.207, 7.681), (7.73, 0.207, 7.681), (7.978, 0.207, 7.909), (7.73, 0.207, 7.909), (15.44, -0.1465, 8.034), (15.19, -0.1465, 8.034), (15.44, 0.09284, 7.456), (15.19, 0.09284, 7.456), (15.44, -0.2456, 7.795), (15.19, -0.2456, 7.795), (15.44, 0.4313, 7.795), (15.19, 0.4313, 7.795), (15.44, 0.09284, 8.133), (15.19, 0.09284, 8.133), (15.44, -0.1465, 7.555), (15.19, -0.1465, 7.555), (15.44, 0.3322, 7.555), (15.19, 0.3322, 7.555), (15.44, 0.3322, 8.034), (15.19, 0.3322, 8.034), (13.95, -0.1465, 8.034), (13.7, -0.1465, 8.034), (13.95, 0.09284, 7.456), (13.7, 0.09284, 7.456), (13.95, -0.2456, 7.795), (13.7, -0.2456, 7.795), (13.95, 0.4313, 7.795), (13.7, 0.4313, 7.795), (13.95, 0.09284, 8.133), (13.7, 0.09284, 8.133), (13.95, -0.1465, 7.555), (13.7, -0.1465, 7.555), (13.95, 0.3322, 7.555), (13.7, 0.3322, 7.555), (13.95, 0.3322, 8.034), (13.7, 0.3322, 8.034), (12.46, -0.1465, 8.034), (12.21, -0.1465, 8.034), (12.46, 0.09284, 7.456), (12.21, 0.09284, 7.456), (12.46, -0.2456, 7.795), (12.21, -0.2456, 7.795), (12.46, 0.4313, 7.795), (12.21, 0.4313, 7.795), (12.46, 0.09284, 8.133), (12.21, 0.09284, 8.133), (12.46, -0.1465, 7.555), (12.21, -0.1465, 7.555), (12.46, 0.3322, 7.555), (12.21, 0.3322, 7.555), (12.46, 0.3322, 8.034), (12.21, 0.3322, 8.034), (10.96, -0.1465, 8.034), (10.71, -0.1465, 8.034), (10.96, 0.09284, 7.456), (10.71, 0.09284, 7.456), (10.96, -0.2456, 7.795), (10.71, -0.2456, 7.795), (10.96, 0.4313, 7.795), (10.71, 0.4313, 7.795), (10.96, 0.09284, 8.133), (10.71, 0.09284, 8.133), (10.96, -0.1465, 7.555), (10.71, -0.1465, 7.555), (10.96, 0.3322, 7.555), (10.71, 0.3322, 7.555), (10.96, 0.3322, 8.034), (10.71, 0.3322, 8.034), (9.471, -0.1465, 8.034), (9.222, -0.1465, 8.034), (9.471, 0.09285, 7.456), (9.222, 0.09285, 7.456), (9.471, -0.2456, 7.795), (9.222, -0.2456, 7.795), (9.471, 0.4313, 7.795), (9.222, 0.4313, 7.795), (9.471, 0.09285, 8.133), (9.222, 0.09285, 8.133), (9.471, -0.1465, 7.555), (9.222, -0.1465, 7.555), (9.471, 0.3322, 7.555), (9.222, 0.3322, 7.555), (9.471, 0.3322, 8.034), (9.222, 0.3322, 8.034), (7.978, -0.1465, 8.034), (7.73, -0.1465, 8.034), (7.978, 0.09285, 7.456), (7.73, 0.09285, 7.456), (7.978, -0.2456, 7.795), (7.73, -0.2456, 7.795), (7.978, 0.4313, 7.795), (7.73, 0.4313, 7.795), (7.978, 0.09285, 8.133), (7.73, 0.09285, 8.133), (7.978, -0.1465, 7.555), (7.73, -0.1465, 7.555), (7.978, 0.3322, 7.555), (7.73, 0.3322, 7.555), (7.978, 0.3322, 8.034), (7.73, 0.3322, 8.034), (-0.3075, 0.2153, 6.227), (-0.3075, -0.01504, 6.227), (-0.3573, 0.3719, 6.385), (-0.3573, -0.1717, 6.385), (-0.07953, 0.2354, 5.953), (-0.07953, -0.03515, 5.953), (-0.1525, 0.4194, 6.14), (-0.1525, -0.2192, 6.14), (-0.5273, 0.1873, 6.112), (-0.5273, 0.01293, 6.112), (-0.5572, 0.3059, 6.208), (-0.5572, -0.1057, 6.208), (-0.3903, 0.2025, 5.948), (-0.3903, -0.0023, 5.948), (-0.4341, 0.3419, 6.06), (-0.4341, -0.1416, 6.06), (-0.4316, 0.1973, 5.831), (-0.4316, 0.002946, 5.831), (-0.2633, 0.2104, 5.567), (-0.2633, -0.01013, 5.567), (-0.2633, 0.03648, 5.567), (-0.2633, -0.05709, 5.567), (-0.6624, 0.2002, 5.708), (-0.6624, 5.676e-05, 5.708), (-0.5655, 0.2137, 5.556), (-0.5655, -0.01341, 5.556), (-0.6859, -0.007836, 5.439), (-0.6859, 0.1625, 5.439), (-0.6859, 0.03782, 5.439), (-0.5306, 0.1411, 5.161), (-0.5306, 0.0592, 5.161), (-0.8796, 0.163, 5.391), (-0.8796, 0.03725, 5.391), (-0.7981, 0.1415, 5.245), (-0.7981, 0.05883, 5.245), (0.06091, 0.3922, 6.779), (0.06091, -0.1919, 6.779), (0.1802, 0.211, 6.639), (0.1802, -0.01075, 6.639), (-0.3417, 0.3036, 7.087), (-0.3417, -0.1033, 7.087), (-0.2783, 0.1774, 6.989), (-0.2783, 0.02289, 6.989), (-0.4766, 0.3347, 6.517), (-0.4766, -0.1345, 6.517), (-0.3897, 0.1892, 6.414), (-0.3897, 0.01107, 6.414), (-0.7697, 0.2635, 6.74), (-0.7697, -0.06328, 6.74), (-0.7235, 0.1622, 6.669), (-0.7235, 0.03809, 6.669), (-0.5142, 0.1489, 10.45), (-0.6863, 0.1787, 10.15), (-0.5305, 0.1517, 10.42), (-0.5142, 0.04678, 10.45), (-0.6863, 0.01414, 10.15), (-0.5305, 0.04369, 10.42), (-0.4436, -0.01959, 9.735), (-0.3073, -0.01506, 9.358), (-0.3073, 0.2153, 9.358), (-0.06976, -0.03603, 9.643), (-0.06976, 0.2362, 9.643), (-0.4343, 0.2384, 9.75), (-0.4343, 0.2225, 9.75), (-0.4343, -0.02049, 9.75), (-0.2655, 0.2391, 10.01), (-0.2655, -0.0368, 10.01), (-1.105, 0.1475, 10.1), (-1.105, 0.1308, 10.27), (-1.105, 0.04581, 10.1), (-1.105, 0.06408, 10.27), (-1.105, 0.2225, 9.787), (-1.105, -0.02049, 9.787), (-1.105, 0.2391, 9.977), (-1.105, -0.0368, 9.977), (-0.3622, 0.3878, 9.183), (-0.1512, 0.4401, 9.436), (-0.3618, -0.1862, 9.185), (-0.1506, -0.2384, 9.438), (-1.105, 0.03412, 9.447), (-1.105, 0.1665, 9.447), (-1.105, 0.02207, 9.578), (-1.105, 0.1786, 9.578), (-1.105, 0.2657, 9.386), (-1.105, 0.2957, 9.502), (-1.105, -0.06426, 9.386), (-1.105, -0.09422, 9.502), (0.05375, -0.1904, 8.8), (0.05375, 0.3906, 8.8), (0.1721, -0.01016, 8.94), (0.1721, 0.2104, 8.94), (-0.3375, -0.1043, 8.501), (-0.3375, 0.3045, 8.501), (-0.2735, 0.02254, 8.6), (-0.2735, 0.1777, 8.6), (0.05375, -0.2461, 8.8), (-0.3375, -0.1434, 8.501), (0.05375, 0.4391, 8.8), (-0.3375, 0.3386, 8.501), (-0.4909, -0.1056, 8.997), (-0.4909, 0.3055, 8.997), (-0.4909, 0.02196, 9.096), (-0.4909, 0.178, 9.096), (-0.4909, -0.04462, 8.786), (-0.4909, 0.2446, 8.786), (-0.4909, 0.0451, 8.855), (-0.4909, 0.1549, 8.855), (-0.4909, -0.145, 8.997), (-0.4909, -0.07234, 8.786), (-0.4909, 0.3399, 8.997), (-0.4909, 0.2688, 8.786)], [], [(6, 249, 251, 1), (204, 108, 107, 194), (1, 251, 246, 7), (0, 252, 247, 5), (5, 247, 248, 3), (196, 109, 108, 204), (194, 107, 104, 200), (3, 248, 250, 4), (2, 253, 249, 6), (4, 250, 253, 2), (793, 741, 853, 905), (76, 71, 95, 100), (77, 8, 92, 101), (200, 104, 105, 191), (198, 102, 103, 193), (190, 203, 173, 169), (202, 106, 102, 198), (292, 287, 291, 286, 288, 293, 299, 298, 294, 297, 296, 295), (11, 16, 293, 288), (10, 14, 291, 287), (17, 20, 297, 294), (18, 24, 301, 295), (42, 41, 32, 31), (59, 62, 25, 27), (57, 58, 28, 29), (39, 37, 36, 34), (282, 279, 177, 183), (283, 185, 189, 285), (284, 280, 179, 187), (29, 28, 34, 36), (28, 30, 35, 34), (794, 755, 729, 781, 893, 841, 867, 906, 854, 742), (869, 921, 922, 870), (41, 40, 33, 32), (55, 38, 35, 30), (2, 6, 49, 52), (0, 5, 50, 54), (41, 42, 68, 66), (39, 38, 70, 63), (37, 69, 64, 61, 57), (281, 181, 177, 279), (283, 282, 183, 185), (280, 285, 189, 179), (9, 11, 288, 286), (6, 1, 53, 49), (5, 3, 51, 50), (60, 2, 52, 44), (55, 0, 54, 48), (54, 50, 47, 48), (50, 51, 45, 47), (57, 61, 43, 46), (59, 56, 47, 45), (7, 0, 55, 58), (4, 2, 60, 62), (38, 39, 34, 35), (37, 57, 29, 36), (62, 60, 26, 25), (58, 55, 30, 28), (1, 7, 58, 57), (3, 4, 62, 59), (56, 55, 48, 47), (61, 60, 44, 43), (40, 41, 66, 67), (37, 39, 63, 69), (21, 17, 294, 298), (20, 19, 296, 297), (14, 9, 286, 291), (3, 59, 45, 51), (1, 57, 46, 53), (52, 49, 43, 44), (49, 53, 46, 43), (27, 25, 32, 33), (25, 26, 31, 32), (40, 59, 27, 33), (60, 42, 31, 26), (8, 75, 99, 92), (1005, 999, 1095, 1101, 1093, 997), (74, 72, 96, 98), (224, 223, 81, 82), (228, 222, 79, 80), (222, 227, 78, 79), (223, 228, 80, 81), (225, 229, 84, 83), (226, 224, 82, 85), (229, 226, 85, 84), (227, 225, 83, 78), (91, 86, 94, 87, 93, 88, 90, 98, 96, 100, 95, 101, 92, 99), (73, 74, 98, 97), (72, 76, 100, 96), (726, 752, 791, 903, 864, 838), (71, 77, 101, 95), (75, 73, 97, 99), (764, 803, 738, 790, 902, 850, 915, 876), (116, 113, 121, 124), (110, 112, 120, 118), (114, 110, 118, 122), (115, 111, 119, 123), (112, 115, 123, 120), (117, 114, 122, 125), (111, 116, 124, 119), (113, 117, 125, 121), (712, 716, 131, 128), (117, 113, 116, 140, 137, 141, 138, 114), (711, 710, 130, 126), (973, 967, 959, 1055, 1063, 1069, 1061, 1067, 1057, 1065, 969, 961, 971, 965), (713, 712, 128, 129), (715, 714, 127, 133), (132, 133, 141, 137), (133, 127, 143, 149), (140, 131, 147, 156), (139, 129, 145, 155), (136, 134, 150, 152), (127, 126, 134, 138), (130, 129, 139, 136), (128, 131, 140, 135), (710, 713, 129, 130), (714, 711, 126, 127), (111, 115, 112, 110, 114, 138, 134, 136, 139, 135, 140, 116), (716, 717, 132, 131), (717, 715, 133, 132), (147, 148, 153, 156), (145, 144, 151, 155), (142, 146, 152, 150), (149, 143, 154, 157), (141, 133, 149, 157), (129, 128, 144, 145), (126, 130, 146, 142), (127, 138, 154, 143), (130, 136, 152, 146), (137, 140, 156, 153), (128, 135, 151, 144), (132, 137, 153, 148), (138, 141, 157, 154), (131, 132, 148, 147), (135, 139, 155, 151), (134, 126, 142, 150), (82, 81, 166, 168), (80, 79, 164, 160), (79, 78, 158, 164), (81, 80, 160, 166), (83, 84, 162, 170), (85, 82, 168, 172), (84, 85, 172, 162), (78, 83, 170, 158), (192, 197, 159, 171), (166, 160, 176, 182), (164, 158, 174, 180), (171, 159, 175, 187), (160, 164, 180, 176), (173, 163, 179, 189), (168, 166, 182, 184), (169, 173, 189, 185), (163, 171, 187, 179), (161, 167, 183, 177), (159, 165, 181, 175), (165, 161, 177, 181), (158, 170, 186, 174), (167, 169, 185, 183), (162, 172, 188, 178), (172, 168, 184, 188), (170, 162, 178, 186), (174, 186, 276, 270), (284, 187, 175, 278), (165, 205, 195, 161), (203, 190, 206, 219), (159, 197, 205, 165), (195, 205, 221, 211), (161, 195, 201, 167), (202, 198, 214, 218), (167, 201, 190, 169), (205, 197, 213, 221), (163, 199, 192, 171), (197, 192, 208, 213), (105, 106, 202, 191), (201, 195, 211, 217), (173, 203, 199, 163), (190, 201, 217, 206), (103, 109, 196, 193), (192, 199, 215, 208), (198, 193, 209, 214), (200, 191, 207, 216), (194, 200, 216, 210), (196, 204, 220, 212), (193, 196, 212, 209), (204, 194, 210, 220), (199, 203, 219, 215), (191, 202, 218, 207), (221, 213, 212, 220), (217, 211, 210, 216), (207, 218, 219, 206), (208, 215, 214, 209), (209, 212, 213, 208), (211, 221, 220, 210), (206, 217, 216, 207), (215, 219, 218, 214), (232, 231, 223, 224), (236, 230, 222, 228), (230, 235, 227, 222), (231, 236, 228, 223), (233, 237, 229, 225), (234, 232, 224, 226), (237, 234, 226, 229), (235, 233, 225, 227), (240, 239, 231, 232), (244, 238, 230, 236), (238, 243, 235, 230), (239, 244, 236, 231), (241, 245, 237, 233), (242, 240, 232, 234), (245, 242, 234, 237), (243, 241, 233, 235), (243, 238, 254, 259), (245, 241, 257, 261), (24, 18, 262, 268), (242, 245, 261, 258), (23, 24, 268, 263), (21, 22, 264, 266), (19, 20, 265, 267), (238, 244, 260, 254), (264, 263, 255, 256), (268, 262, 254, 260), (262, 267, 259, 254), (263, 268, 260, 255), (265, 269, 261, 257), (266, 264, 256, 258), (269, 266, 258, 261), (267, 265, 257, 259), (239, 240, 256, 255), (17, 21, 266, 269), (20, 17, 269, 265), (241, 243, 259, 257), (18, 19, 267, 262), (240, 242, 258, 256), (22, 23, 263, 264), (244, 239, 255, 260), (270, 276, 284, 278), (178, 188, 277, 272), (188, 184, 275, 277), (186, 178, 272, 276), (182, 176, 271, 274), (180, 174, 270, 273), (176, 180, 273, 271), (184, 182, 274, 275), (281, 278, 175, 181), (272, 277, 285, 280), (277, 275, 283, 285), (276, 272, 280, 284), (274, 271, 279, 282), (273, 270, 278, 281), (271, 273, 281, 279), (275, 274, 282, 283), (246, 251, 249, 253, 250, 248, 16, 11, 9, 14, 10, 15), (290, 292, 295, 301, 300, 299, 293, 289), (7, 246, 252, 0), (247, 252, 246, 15, 13, 12, 16, 248), (24, 23, 300, 301), (19, 18, 295, 296), (13, 15, 292, 290), (22, 21, 298, 299), (12, 13, 290, 289), (16, 12, 289, 293), (23, 22, 299, 300), (15, 10, 287, 292), (504, 541, 1238, 1247, 1248, 1242, 521, 478), (308, 309, 310, 325, 326, 327, 328, 307), (656, 708, 1177, 1179, 1180, 1178, 1176, 675, 674), (316, 315, 347, 348), (678, 695, 694, 679), (305, 304, 336, 337), (486, 512, 549, 1186, 1190, 523), (683, 703, 371, 372), (474, 477, 386, 387), (698, 701, 376, 377), (694, 697, 366, 367), (464, 463, 388, 389), (689, 683, 372, 373), (468, 467, 390, 391), (348, 347, 677, 684), (690, 689, 373, 374), (312, 311, 343, 344), (311, 310, 342, 343), (314, 313, 345, 346), (653, 640, 658, 671), (310, 309, 341, 342), (462, 488, 491, 465), (454, 455, 365, 350), (456, 457, 358, 359), (309, 308, 340, 341), (458, 459, 356, 357), (303, 302, 334, 335), (455, 460, 364, 365), (313, 312, 344, 345), (461, 446, 354, 355), (308, 307, 339, 340), (385, 384, 438, 431), (453, 456, 359, 360), (302, 317, 349, 334), (457, 458, 357, 358), (459, 461, 355, 356), (394, 393, 440, 437), (444, 436, 422, 423), (442, 443, 429, 414), (437, 440, 425, 639, 426), (374, 373, 405, 406), (375, 374, 406, 407), (376, 375, 407, 408), (434, 433, 419, 420), (436, 435, 421, 422), (535, 532, 497, 498), (471, 468, 391, 392), (697, 686, 381, 366), (467, 464, 389, 390), (547, 535, 498, 510), (463, 474, 387, 388), (701, 707, 375, 376), (707, 690, 374, 375), (1238, 541, 582, 1240), (430, 437, 426, 427), (451, 454, 350, 351), (1170, 1169, 1171, 635, 709), (498, 472, 484, 510), (383, 382, 442, 439), (373, 372, 404, 405), (435, 434, 420, 421), (350, 516, 522, 487, 351), (367, 366, 398, 399), (443, 445, 428, 429), (377, 376, 408, 409), (433, 432, 418, 419), (372, 371, 403, 404), (654, 657, 632, 631), (440, 441, 424, 425), (441, 444, 423, 424), (366, 381, 413, 398), (391, 390, 436, 444), (382, 397, 443, 442), (475, 501, 488, 462), (680, 369, 370, 705), (446, 447, 353, 354), (504, 511, 546, 541), (388, 387, 433, 434), (390, 389, 435, 436), (389, 388, 434, 435), (397, 396, 445, 443), (387, 386, 432, 433), (379, 378, 410, 411), (392, 391, 444, 441), (318, 333, 455, 454), (327, 326, 457, 456), (325, 324, 459, 458), (333, 332, 460, 455), (323, 322, 446, 461), (558, 557, 531, 532), (692, 699, 698, 693), (651, 648, 625, 626), (328, 327, 456, 453), (326, 325, 458, 457), (324, 323, 461, 459), (472, 471, 392, 393), (478, 521, 519, 364, 363), (355, 354, 476, 475), (553, 550, 524, 527), (357, 356, 462, 465), (359, 358, 466, 469), (528, 527, 490, 493), (642, 660, 663, 645), (360, 359, 469, 470), (602, 605, 564, 563), (358, 357, 465, 466), (356, 355, 475, 462), (365, 515, 516, 350), (1213, 1214, 1207, 614, 1212), (329, 328, 453, 452), (532, 531, 494, 497), (516, 575, 581, 522), (332, 331, 448, 460), (338, 337, 681, 704), (524, 537, 500, 489), (540, 547, 510, 505), (560, 559, 598, 601), (702, 704, 705, 703), (574, 580, 581, 575), (529, 526, 552, 555), (587, 546, 570, 611, 1211, 1226, 1225, 1209), (384, 383, 439, 438), (1243, 1244, 1256, 1255), (651, 669, 666, 665, 647, 648), (364, 519, 515, 365), (382, 383, 486, 523, 517), (543, 544, 509, 506), (501, 502, 539, 536), (396, 395, 430, 445), (566, 569, 608, 612, 607), (368, 367, 399, 400), (464, 490, 489, 463), (530, 556, 559, 533), (306, 307, 328, 329, 330, 331, 332, 333, 318, 319, 320, 321, 322, 323, 324, 325, 310, 311, 312, 313, 314, 315, 316, 317, 302, 303, 304, 305), (591, 602, 563, 550), (647, 665, 662, 644), (551, 562, 603, 590), (672, 675, 1176, 657, 654, 653, 671), (474, 500, 503, 477), (685, 676, 379, 380), (460, 448, 363, 364), (582, 583, 1239, 1240), (477, 480, 385, 386), (657, 1176, 1178, 1177, 708), (483, 486, 383, 384), (381, 380, 412, 413), (613, 1171, 1169, 1167, 1166, 1168, 1170, 709, 634, 612), (646, 645, 663, 664), (1200, 1199, 1191, 1192), (552, 551, 590, 593), (304, 303, 335, 336), (480, 506, 509, 483), (629, 616, 590, 603, 604, 607, 612, 634, 633, 630), (463, 489, 500, 474), (522, 581, 1191, 1189), (622, 621, 595, 596, 599, 600, 615, 637, 626, 625), (593, 590, 616, 619, 620, 594), (681, 680, 705, 704), (529, 555, 556, 530), (550, 563, 537, 524), (484, 472, 393, 394), (677, 692, 693, 676), (447, 450, 352, 353), (656, 674, 673, 670, 652, 655), (378, 377, 409, 410), (562, 565, 604, 603), (568, 567, 606, 613, 609), (605, 602, 591, 617, 628, 631, 632, 635, 1171, 613, 606), (349, 348, 684, 687), (1154, 1156, 1164, 1162), (676, 693, 378, 379), (315, 314, 346, 347), (652, 670, 659, 641), (321, 320, 450, 447), (353, 352, 482, 481), (439, 442, 414, 415), (371, 370, 402, 403), (479, 505, 510, 484), (306, 305, 337, 338), (370, 369, 401, 638, 402), (693, 698, 377, 378), (330, 329, 452, 449), (681, 678, 679, 680), (596, 595, 554, 557), (320, 319, 451, 450), (487, 522, 1189, 1185, 548, 513), (653, 654, 631, 628), (643, 640, 617, 618), (647, 644, 621, 622), (660, 661, 662, 663), (648, 647, 622, 625), (644, 643, 618, 621), (640, 653, 628, 617), (585, 588, 549, 544), (627, 624, 649, 650), (1211, 1210, 1231, 1232), (502, 507, 542, 539), (393, 392, 441, 440), (386, 385, 431, 432), (537, 563, 564, 538), (425, 424, 423, 422, 405, 404, 403, 402, 638, 639), (415, 414, 429, 428, 427, 426, 639, 638, 401, 400, 399, 398, 413, 412, 411, 410, 409, 408, 407, 406, 405, 422, 421, 420, 419, 418, 417, 416), (339, 338, 704, 702), (567, 564, 605, 606), (520, 1241, 1246, 1245, 1237, 540, 505, 479), (538, 543, 506, 503), (363, 362, 485, 478), (650, 651, 626, 637, 636, 627), (531, 557, 554, 528), (362, 361, 473, 485), (520, 479, 395, 396, 518), (577, 579, 520, 518), (1157, 1155, 1163, 1165), (629, 630, 655, 652), (619, 616, 641, 642), (623, 620, 645, 646), (464, 467, 493, 490), (479, 484, 394, 395), (624, 623, 646, 649), (369, 368, 400, 401), (620, 619, 642, 645), (703, 705, 370, 371), (616, 629, 652, 641), (599, 596, 557, 558), (664, 665, 666, 667), (679, 694, 367, 368), (432, 431, 417, 418), (601, 614, 611, 570, 560), (687, 684, 685, 686), (1162, 1163, 1155, 1154), (340, 339, 702, 682), (682, 702, 703, 683), (345, 344, 700, 699), (699, 700, 701, 698), (335, 334, 696, 695), (695, 696, 697, 694), (536, 562, 551, 525), (341, 340, 682, 688), (688, 682, 683, 689), (564, 567, 568, 544, 543, 538), (667, 666, 669, 1204, 1201, 668), (342, 341, 688, 691), (691, 688, 689, 690), (334, 349, 687, 696), (696, 687, 686, 697), (545, 548, 589, 584), (595, 592, 553, 554), (344, 343, 706, 700), (700, 706, 707, 701), (343, 342, 691, 706), (706, 691, 690, 707), (573, 577, 518, 514), (1187, 1188, 588, 589), (508, 513, 548, 545), (346, 345, 699, 692), (1209, 1230, 1229, 1208), (571, 561, 558, 532, 535, 547), (511, 499, 534, 546), (615, 600, 561, 571, 610), (482, 508, 507, 481), (527, 528, 554, 553), (331, 330, 449, 448), (644, 662, 661, 643), (499, 496, 533, 534), (579, 577, 576, 578), (630, 633, 656, 655), (1152, 1150, 1158, 1160), (614, 1207, 615, 610, 611), (438, 439, 415, 416), (673, 672, 671, 670), (663, 662, 665, 664), (468, 494, 493, 467), (600, 599, 558, 561), (686, 685, 380, 381), (980, 986, 1082, 1076, 1084, 988), (104, 107, 716, 712), (102, 106, 710, 711), (105, 104, 712, 713), (109, 103, 714, 715), (106, 105, 713, 710), (103, 102, 711, 714), (107, 108, 717, 716), (108, 109, 715, 717), (125, 809, 757, 121), (1050, 1044, 759, 798), (1034, 1028, 761, 800), (809, 770, 718, 830, 882, 921, 869, 908, 843, 895, 856, 744, 783, 731, 796, 757), (1018, 1012, 763, 802), (90, 89, 91, 99, 97, 98), (1002, 996, 765, 804), (986, 980, 767, 806), (727, 779, 891, 839), (970, 964, 769, 808), (1038, 1042, 746, 720), (1022, 1026, 748, 722), (936, 935, 938, 828, 824, 826), (1006, 1010, 750, 724), (990, 994, 752, 726), (974, 978, 754, 728), (958, 962, 756, 730), (1046, 1038, 720, 772), (1030, 1022, 722, 774), (1014, 1006, 724, 776), (998, 990, 726, 778), (1050, 1040, 1048, 1042, 1138, 1144, 1136, 1146, 1140, 1148, 1142, 1134, 1038, 1046, 1052, 1044), (982, 974, 728, 780), (1011, 1017, 1009, 1105, 1113, 1107, 1103, 1111, 1117, 1109, 1013, 1021, 1015, 1007), (966, 958, 730, 782), (1012, 1018, 1114, 1108, 1116, 1020), (1048, 1040, 733, 785), (1032, 1024, 735, 787), (1016, 1008, 737, 789), (895, 843, 844, 896), (1000, 992, 739, 791), (984, 976, 741, 793), (968, 960, 743, 795), (1042, 1048, 785, 746), (1026, 1032, 787, 748), (1010, 1016, 789, 750), (994, 1000, 791, 752), (978, 984, 793, 754), (962, 968, 795, 756), (124, 796, 731, 119), (788, 749, 861, 900), (1052, 1046, 772, 811), (1036, 1030, 774, 813), (1009, 1019, 1013, 1109, 1115, 1105), (1020, 1014, 776, 815), (1004, 998, 778, 817), (988, 982, 780, 819), (972, 966, 782, 821), (55, 56, 65, 70, 38), (1040, 1050, 798, 733), (1024, 1034, 800, 735), (1008, 1018, 802, 737), (748, 787, 899, 860), (992, 1002, 804, 739), (751, 725, 777, 816, 764, 876, 928, 889, 837, 863, 902, 790), (976, 986, 806, 741), (736, 788, 900, 848, 913, 874, 926, 887, 835, 861, 749, 723, 775, 814, 762, 801), (960, 970, 808, 743), (1044, 1052, 811, 759), (1028, 1036, 813, 761), (1012, 1020, 815, 763), (798, 759, 811, 772, 720, 746, 858, 832, 884, 923, 871, 910, 845, 897, 785, 733), (996, 1004, 817, 765), (724, 750, 862, 836, 888, 776), (980, 988, 819, 767), (734, 786, 747, 859, 898, 846, 911, 872, 924, 885, 833, 721, 773, 812, 760, 799), (964, 972, 821, 769), (920, 881, 829, 822), (842, 868, 826, 824), (894, 842, 824, 828), (907, 855, 827, 825), (868, 907, 825, 826), (933, 894, 828, 823), (855, 920, 822, 827), (881, 933, 823, 829), (60, 61, 64, 68, 42), (910, 871, 872, 911), (912, 873, 874, 913), (914, 875, 876, 915), (916, 877, 878, 917), (918, 879, 880, 919), (122, 770, 809, 125), (832, 858, 859, 833), (834, 860, 861, 835), (836, 862, 863, 837), (838, 864, 865, 839), (840, 866, 867, 841), (884, 832, 833, 885), (886, 834, 835, 887), (888, 836, 837, 889), (890, 838, 839, 891), (892, 840, 841, 893), (921, 882, 883, 922), (897, 845, 846, 898), (899, 847, 848, 900), (901, 849, 850, 902), (903, 851, 852, 904), (905, 853, 854, 906), (830, 856, 857, 831), (858, 897, 898, 859), (860, 899, 900, 861), (862, 901, 902, 863), (864, 903, 904, 865), (866, 905, 906, 867), (843, 908, 909, 844), (923, 884, 885, 924), (925, 886, 887, 926), (927, 888, 889, 928), (929, 890, 891, 930), (931, 892, 893, 932), (1002, 992, 1000, 994, 1090, 1096, 1088, 1098, 1092, 996), (845, 910, 911, 846), (847, 912, 913, 848), (849, 914, 915, 850), (851, 916, 917, 852), (853, 918, 919, 854), (908, 869, 870, 909), (871, 923, 924, 872), (873, 925, 926, 874), (875, 927, 928, 876), (877, 929, 930, 878), (879, 931, 932, 880), (769, 821, 782, 730, 842, 894, 933, 881, 920, 855, 907, 795, 743, 808), (728, 754, 793, 905, 866, 840, 892, 931, 879, 918, 853, 741, 806, 767, 819, 780), (946, 944, 948, 954, 951, 952), (718, 744, 856, 830), (756, 795, 907, 868, 842, 730), (820, 768, 807, 742, 854, 919, 880, 932, 893, 781), (120, 744, 718, 118), (856, 895, 896, 857), (979, 985, 1081, 1075, 1071, 1079, 1085, 1077, 981, 989, 983, 975), (800, 761, 813, 774, 722, 748, 860, 834, 886, 925, 873, 912, 847, 899, 787, 735), (1024, 1032, 1128, 1120, 1130, 1124, 1132, 1126, 1118, 1122, 1026, 1022, 1030, 1036, 1028, 1034), (784, 745, 857, 896), (747, 721, 833, 859), (943, 949, 942, 947, 945, 946, 952, 950, 955, 957, 956, 953, 954, 948), (746, 785, 897, 858), (810, 758, 797, 732, 784, 896, 844, 909, 870, 922, 883, 831, 857, 745, 719, 771), (94, 86, 942, 949), (938, 935, 951, 954), (90, 88, 944, 946), (935, 936, 952, 951), (88, 93, 948, 944), (934, 939, 955, 950), (91, 89, 945, 947), (940, 937, 953, 956), (939, 941, 957, 955), (941, 940, 956, 957), (937, 938, 954, 953), (89, 90, 946, 945), (936, 934, 950, 952), (93, 87, 943, 948), (86, 91, 947, 942), (87, 94, 949, 943), (807, 768, 965, 971), (729, 755, 963, 959), (781, 729, 959, 967), (937, 940, 941, 939, 934, 936, 826, 825, 827, 822, 829, 823, 828, 938), (794, 742, 961, 969), (987, 981, 1077, 1083, 1073, 1081, 985, 977), (755, 794, 969, 963), (805, 740, 792, 753, 727, 839, 865, 904, 852, 917, 878, 930, 891, 779, 818, 766), (820, 781, 967, 973), (742, 807, 971, 961), (768, 820, 973, 965), (805, 766, 981, 987), (727, 753, 979, 975), (804, 765, 817, 778, 726, 838, 890, 929, 877, 916, 851, 903, 791, 739), (779, 727, 975, 983), (792, 740, 977, 985), (1014, 1020, 1116, 1110, 1102, 1106, 1112, 1104, 1114, 1018, 1008, 1016, 1010, 1006), (753, 792, 985, 979), (818, 779, 983, 989), (740, 805, 987, 977), (1047, 1039, 1043, 1139, 1135, 1143, 1149, 1141, 1147, 1137, 1145, 1049, 1041, 1051, 1045, 1053), (766, 818, 989, 981), (803, 764, 997, 1003), (121, 757, 796, 124), (725, 751, 995, 991), (123, 783, 744, 120), (777, 725, 991, 999), (970, 960, 968, 1064, 1056, 1066), (790, 738, 993, 1001), (751, 790, 1001, 995), (816, 777, 999, 1005), (119, 731, 783, 123), (738, 803, 1003, 993), (764, 816, 1005, 997), (801, 762, 1013, 1019), (723, 749, 1011, 1007), (1035, 1029, 1037, 1031, 1023, 1027, 1123, 1119, 1127, 1133, 1125, 1131, 1121, 1129, 1033, 1025), (775, 723, 1007, 1015), (1043, 1049, 1145, 1139), (788, 736, 1009, 1017), (749, 788, 1017, 1011), (814, 775, 1015, 1021), (736, 801, 1019, 1009), (1001, 993, 1003, 997, 1093, 1099, 1089, 1097, 1091, 1087, 1095, 999, 991, 995), (762, 814, 1021, 1013), (118, 718, 770, 122), (799, 760, 1029, 1035), (721, 747, 1027, 1023), (773, 721, 1023, 1031), (786, 734, 1025, 1033), (802, 763, 815, 776, 888, 927, 875, 914, 849, 901, 862, 750, 789, 737), (747, 786, 1033, 1027), (812, 773, 1031, 1037), (734, 799, 1035, 1025), (760, 812, 1037, 1029), (797, 758, 1045, 1051), (719, 745, 1043, 1039), (771, 719, 1039, 1047), (784, 732, 1041, 1049), (745, 784, 1049, 1043), (966, 972, 964, 970, 1066, 1060, 1068, 1062, 1054, 1058, 1064, 968, 962, 958), (810, 771, 1047, 1053), (1032, 1026, 1122, 1128), (732, 797, 1051, 1041), (758, 810, 1053, 1045), (1067, 1061, 1060, 1066), (1055, 1059, 1058, 1054), (1063, 1055, 1054, 1062), (1065, 1057, 1056, 1064), (1059, 1065, 1064, 1058), (1069, 1063, 1062, 1068), (1057, 1067, 1066, 1056), (1061, 1069, 1068, 1060), (1083, 1077, 1076, 1082), (1071, 1075, 1074, 1070), (1079, 1071, 1070, 1078), (1081, 1073, 1072, 1080), (1075, 1081, 1080, 1074), (1085, 1079, 1078, 1084), (1073, 1083, 1082, 1072), (1077, 1085, 1084, 1076), (1099, 1093, 1092, 1098), (1087, 1091, 1090, 1086), (1095, 1087, 1086, 1094), (1097, 1089, 1088, 1096), (1091, 1097, 1096, 1090), (1101, 1095, 1094, 1100), (1089, 1099, 1098, 1088), (1093, 1101, 1100, 1092), (1115, 1109, 1108, 1114), (1103, 1107, 1106, 1102), (1111, 1103, 1102, 1110), (1113, 1105, 1104, 1112), (1107, 1113, 1112, 1106), (1117, 1111, 1110, 1116), (1105, 1115, 1114, 1104), (1109, 1117, 1116, 1108), (1131, 1125, 1124, 1130), (1119, 1123, 1122, 1118), (1127, 1119, 1118, 1126), (1129, 1121, 1120, 1128), (1123, 1129, 1128, 1122), (1133, 1127, 1126, 1132), (1121, 1131, 1130, 1120), (1125, 1133, 1132, 1124), (1147, 1141, 1140, 1146), (1135, 1139, 1138, 1134), (1143, 1135, 1134, 1142), (1145, 1137, 1136, 1144), (1139, 1145, 1144, 1138), (1149, 1143, 1142, 1148), (1137, 1147, 1146, 1136), (1141, 1149, 1148, 1140), (976, 984, 978, 974, 982, 988, 1084, 1078, 1070, 1074, 1080, 1072, 1082, 986), (1042, 1038, 1134, 1138), (998, 1004, 996, 1092, 1100, 1094, 1086, 1090, 994, 990), (882, 830, 831, 883), (40, 67, 65, 56, 59), (959, 963, 969, 1065, 1059, 1055), (1027, 1033, 1129, 1123), (1185, 1187, 589, 548), (1240, 1252, 1250, 1238), (545, 584, 1150, 1152, 1156, 1154, 608, 569), (544, 568, 609, 1155, 1157, 1153, 1151, 585), (633, 634, 709, 635, 632, 657, 708, 656), (380, 379, 411, 412), (317, 316, 348, 349), (1239, 583, 540, 1237), (352, 351, 487, 482), (560, 570, 546, 534, 533, 559), (526, 525, 551, 552), (319, 318, 454, 451), (668, 650, 649, 646, 664, 667), (347, 346, 692, 677), (556, 555, 594, 597), (566, 565, 539, 542, 545, 569), (1151, 1153, 1161, 1159), (322, 321, 447, 446), (1156, 1152, 1160, 1164), (1241, 1243, 1255, 1253), (1161, 1165, 1163, 1159), (1158, 1162, 1164, 1160), (1163, 1162, 1158, 1159), (517, 514, 397, 382), (395, 394, 437, 430), (559, 556, 597, 598), (555, 552, 593, 594), (680, 679, 368, 369), (307, 306, 338, 339), (592, 591, 550, 553), (450, 451, 351, 352), (445, 430, 427, 428), (448, 449, 362, 363), (337, 336, 678, 681), (481, 507, 502, 476), (514, 518, 396, 397), (1169, 1170, 1168, 1174, 1175), (480, 483, 384, 385), (1172, 1173, 1175, 1174), (1167, 1169, 1175, 1173), (1168, 1166, 1172, 1174), (1166, 1167, 1173, 1172), (466, 492, 495, 469), (684, 677, 676, 685), (1244, 1243, 579, 578), (354, 353, 481, 476), (495, 492, 529, 530), (592, 595, 621, 618, 617, 591), (642, 641, 659, 660), (1180, 1179, 1183, 1184), (1181, 1182, 1184, 1183), (1178, 1180, 1184, 1182), (1179, 1177, 1181, 1183), (1177, 1178, 1182, 1181), (586, 547, 540, 583), (336, 335, 695, 678), (507, 508, 545, 542), (531, 528, 493, 494), (527, 524, 489, 490), (476, 502, 501, 475), (452, 453, 360, 361), (640, 643, 661, 658), (361, 360, 470, 473), (1188, 1196, 1194, 1186), (1185, 1189, 1197, 1193), (1199, 1200, 1196, 1195), (539, 565, 562, 536), (1153, 1157, 1165, 1161), (581, 580, 1192, 1191), (1197, 1199, 1195, 1193), (565, 566, 607, 604), (597, 594, 620, 623, 624, 627, 636, 1212, 614, 601, 598), (431, 438, 416, 417), (1185, 1193, 1195, 1187), (579, 1243, 1241, 520), (609, 608, 1154, 1155), (1200, 1198, 1194, 1196), (1190, 1186, 1194, 1198), (650, 668, 1201, 1203, 1202, 1205, 1206, 1204, 669, 651), (1192, 1190, 1198, 1200), (449, 452, 361, 362), (637, 615, 1207, 1214, 1216, 1215, 1213, 1212, 636), (521, 578, 576, 519), (659, 658, 661, 660), (675, 672, 673, 674), (670, 671, 658, 659), (477, 503, 506, 480), (1203, 1201, 1204, 1206), (1206, 1205, 1219, 1220), (589, 588, 585, 584), (1209, 1208, 586, 587), (577, 573, 572, 576), (488, 501, 536, 525), (537, 538, 503, 500), (608, 609, 613, 612), (478, 485, 511, 504), (572, 573, 574, 575), (485, 473, 499, 511), (611, 610, 1210, 1211), (544, 549, 512, 509), (580, 574, 517, 523), (496, 495, 530, 533), (469, 495, 496, 470), (547, 586, 1208, 1227, 1228, 1210, 610, 571), (1189, 1191, 1199, 1197), (1225, 1226, 1234, 1233), (1227, 1208, 1229, 1235), (1210, 1228, 1236, 1231), (584, 585, 1151, 1150), (1215, 1216, 1224, 1223), (1217, 1218, 1220, 1219), (1203, 1206, 1220, 1218), (1205, 1202, 1217, 1219), (1202, 1203, 1218, 1217), (1223, 1224, 1222, 1221), (1216, 1214, 1222, 1224), (1213, 1215, 1223, 1221), (1214, 1213, 1221, 1222), (1228, 1227, 1235, 1236), (1230, 1233, 1234, 1232, 1231, 1236, 1235, 1229), (1226, 1211, 1232, 1234), (492, 491, 526, 529), (1209, 1225, 1233, 1230), (1240, 1239, 1251, 1252), (1242, 1248, 1260, 1254), (1188, 1186, 549, 588), (491, 488, 525, 526), (483, 509, 512, 486), (1237, 1245, 1257, 1249), (1244, 1242, 1254, 1256), (1248, 1247, 1259, 1260), (521, 1242, 1244, 578), (583, 582, 587, 586), (465, 491, 492, 466), (508, 482, 487, 513), (1188, 1187, 1195, 1196), (499, 473, 470, 496), (574, 573, 514, 517), (516, 515, 572, 575), (471, 497, 494, 468), (541, 546, 587, 582), (580, 523, 1190, 1192), (1159, 1158, 1150, 1151), (1245, 1246, 1258, 1257), (515, 519, 576, 572), (1249, 1257, 1258, 1253, 1255, 1256, 1254, 1260, 1259, 1250, 1252, 1251), (1247, 1238, 1250, 1259), (1239, 1237, 1249, 1251), (1246, 1241, 1253, 1258), (472, 498, 497, 471)])
me_cube_001.use_remesh_preserve_volume = False
me_cube_001.use_remesh_preserve_attributes = False
me_cube_001.use_mirror_vertex_groups = False
me_cube_001.update()

# ---- objects
ob_lamp_010 = bpy.data.objects.new('Lamp.010', light_lamp_010)
ob_lamp_009 = bpy.data.objects.new('Lamp.009', light_lamp_009)
ob_lamp_008 = bpy.data.objects.new('Lamp.008', light_lamp_008)
ob_lamp_007 = bpy.data.objects.new('Lamp.007', light_lamp_007)
ob_lamp_006 = bpy.data.objects.new('Lamp.006', light_lamp_006)
ob_lamp_005 = bpy.data.objects.new('Lamp.005', light_lamp_005)
ob_lamp_004 = bpy.data.objects.new('Lamp.004', light_lamp_004)
ob_lamp_003 = bpy.data.objects.new('Lamp.003', light_lamp_003)
ob_lamp_002 = bpy.data.objects.new('Lamp.002', light_lamp_002)
ob_lamp_001 = bpy.data.objects.new('Lamp.001', light_lamp_001)
ob_cube = bpy.data.objects.new('Cube', me_cube_001)
ob_lamp = bpy.data.objects.new('Lamp', light_lamp)
ob_camera = bpy.data.objects.new('Camera', cam_camera)

# ---- transforms, parenting, visibility, modifiers, constraints
ob_lamp_010.location = (18.37, 8.024, 9.949)
ob_lamp_010.rotation_euler = (0.6503, 0.05522, 1.866)
ob_lamp_010.scale = (1.929, 1.929, 1.929)
ob_lamp_010.lock_rotations_4d = False
ob_lamp_010.empty_display_type = 'ARROWS'
ob_lamp_010.color = (0.0, 0.0, 0.0, 0.0)
ob_lamp_010.lineart.crease_threshold = 0.0
ob_lamp_009.location = (16.82, -6.465, 9.949)
ob_lamp_009.rotation_euler = (0.6503, 0.05522, 1.866)
ob_lamp_009.scale = (1.929, 1.929, 1.929)
ob_lamp_009.lock_rotations_4d = False
ob_lamp_009.empty_display_type = 'ARROWS'
ob_lamp_009.color = (0.0, 0.0, 0.0, 0.0)
ob_lamp_009.lineart.crease_threshold = 0.0
ob_lamp_008.location = (25.54, -6.31, 9.949)
ob_lamp_008.rotation_euler = (0.6503, 0.05522, 1.866)
ob_lamp_008.scale = (1.929, 1.929, 1.929)
ob_lamp_008.lock_rotations_4d = False
ob_lamp_008.empty_display_type = 'ARROWS'
ob_lamp_008.color = (0.0, 0.0, 0.0, 0.0)
ob_lamp_008.lineart.crease_threshold = 0.0
ob_lamp_007.location = (23.72, -1.376, 9.949)
ob_lamp_007.rotation_euler = (0.6503, 0.05522, 1.866)
ob_lamp_007.scale = (1.929, 1.929, 1.929)
ob_lamp_007.lock_rotations_4d = False
ob_lamp_007.empty_display_type = 'ARROWS'
ob_lamp_007.color = (0.0, 0.0, 0.0, 0.0)
ob_lamp_007.lineart.crease_threshold = 0.0
ob_lamp_006.location = (-8.001, -1.376, 9.949)
ob_lamp_006.rotation_euler = (0.6503, 0.05522, 1.866)
ob_lamp_006.scale = (1.929, 1.929, 1.929)
ob_lamp_006.lock_rotations_4d = False
ob_lamp_006.empty_display_type = 'ARROWS'
ob_lamp_006.color = (0.0, 0.0, 0.0, 0.0)
ob_lamp_006.lineart.crease_threshold = 0.0
ob_lamp_005.location = (-6.183, -6.31, 9.949)
ob_lamp_005.rotation_euler = (0.6503, 0.05522, 1.866)
ob_lamp_005.scale = (1.929, 1.929, 1.929)
ob_lamp_005.lock_rotations_4d = False
ob_lamp_005.empty_display_type = 'ARROWS'
ob_lamp_005.color = (0.0, 0.0, 0.0, 0.0)
ob_lamp_005.lineart.crease_threshold = 0.0
ob_lamp_004.location = (-14.91, -6.465, 9.949)
ob_lamp_004.rotation_euler = (0.6503, 0.05522, 1.866)
ob_lamp_004.scale = (1.929, 1.929, 1.929)
ob_lamp_004.lock_rotations_4d = False
ob_lamp_004.empty_display_type = 'ARROWS'
ob_lamp_004.color = (0.0, 0.0, 0.0, 0.0)
ob_lamp_004.lineart.crease_threshold = 0.0
ob_lamp_003.location = (-13.35, 8.024, 9.949)
ob_lamp_003.rotation_euler = (0.6503, 0.05522, 1.866)
ob_lamp_003.scale = (1.929, 1.929, 1.929)
ob_lamp_003.lock_rotations_4d = False
ob_lamp_003.empty_display_type = 'ARROWS'
ob_lamp_003.color = (0.0, 0.0, 0.0, 0.0)
ob_lamp_003.lineart.crease_threshold = 0.0
ob_lamp_002.location = (20.0, -12.61, 12.82)
ob_lamp_002.rotation_euler = (0.6503, 0.05522, 1.975)
ob_lamp_002.lock_rotations_4d = False
ob_lamp_002.empty_display_type = 'ARROWS'
ob_lamp_002.color = (0.0, 0.0, 0.0, 0.0)
ob_lamp_002.lineart.crease_threshold = 0.0
ob_lamp_001.location = (0.6478, -0.462, 6.553)
ob_lamp_001.rotation_euler = (0.6503, 0.05522, 1.866)
ob_lamp_001.lock_rotations_4d = False
ob_lamp_001.empty_display_type = 'ARROWS'
ob_lamp_001.color = (0.0, 0.0, 0.0, 0.0)
ob_lamp_001.lineart.crease_threshold = 0.0
ob_cube.location = (0.0, -0.06188, 0.0)
ob_cube.lineart.crease_threshold = 0.0
ob_lamp.location = (0.6478, 0.6041, 6.553)
ob_lamp.rotation_euler = (0.6503, 0.05522, 1.866)
ob_lamp.lock_rotations_4d = False
ob_lamp.empty_display_type = 'ARROWS'
ob_lamp.color = (0.0, 0.0, 0.0, 0.0)
ob_lamp.lineart.crease_threshold = 0.0
ob_camera.location = (14.07, -20.29, 17.99)
ob_camera.rotation_euler = (1.109, 0.01082, 0.2858)
ob_camera.lock_rotations_4d = False
ob_camera.empty_display_type = 'ARROWS'
ob_camera.color = (0.0, 0.0, 0.0, 0.0)
ob_camera.display_type = 'WIRE'
ob_camera.lineart.crease_threshold = 0.0

# ---- collection membership
col_collection_1.objects.link(ob_lamp_010)
col_collection_1.objects.link(ob_lamp_009)
col_collection_1.objects.link(ob_lamp_008)
col_collection_1.objects.link(ob_lamp_007)
col_collection_1.objects.link(ob_lamp_006)
col_collection_1.objects.link(ob_lamp_005)
col_collection_1.objects.link(ob_lamp_004)
col_collection_1.objects.link(ob_lamp_003)
col_collection_1.objects.link(ob_lamp_002)
col_collection_1.objects.link(ob_lamp_001)
col_collection_1.objects.link(ob_cube)
col_collection_1.objects.link(ob_lamp)
col_collection_1.objects.link(ob_camera)

# ---- scene / render settings (as saved in the file)
scene.camera = ob_camera
scene.frame_start = 1; scene.frame_end = 250; scene.frame_set(1)
scene.render.engine = 'BLENDER_EEVEE_NEXT'
scene.render.dither_intensity = 0.0
scene.cycles.use_denoising = False
scene.cycles.samples = 10
scene.cycles.sampling_pattern = 'TABULATED_SOBOL'
scene.cycles.light_sampling_threshold = 0.0
scene.cycles.use_adaptive_sampling = False
scene.cycles.use_light_tree = False
scene.cycles.blur_glossy = 0.0
scene.cycles.volume_bounces = 1
scene.cycles.pixel_filter_type = 'GAUSSIAN'
scene.cycles.sample_clamp_indirect = 0.0
scene.view_settings.view_transform = 'Standard'
bpy.context.view_layer.update()
